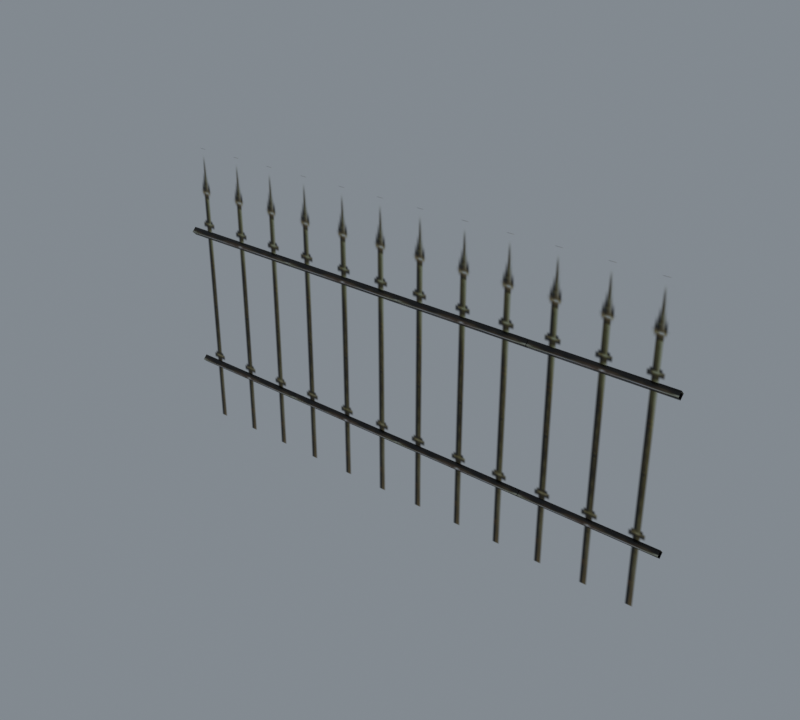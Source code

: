 # Source: import.blend  (saved by Blender 5.2.45; exported with 4.5.12 LTS)
import bpy
from mathutils import Matrix  # noqa: F401  (used for matrix-valued properties, if any)

bpy.ops.wm.read_factory_settings(use_empty=True)
scene = bpy.context.scene
scene.name = 'Beer01'

# ---- collections
col_collection = bpy.data.collections.new('Collection'); scene.collection.children.link(col_collection)

# ---- images (referenced by path relative to the original .blend; pixels are not part of the script)
import os
ASSET_DIR = os.environ.get("B2B_ASSET_DIR", "")  # directory of the original .blend (textures are referenced by path, not embedded)
HERE = os.path.dirname(os.path.abspath(__file__))  # packed textures are extracted next to this script under _unpacked/

def load_image(name, relpath, width, height, colorspace="sRGB"):
    """Load a texture the original file referenced (path relative to the .blend, or extracted next to this script)."""
    p = next((c for c in (os.path.join(HERE, relpath), os.path.join(ASSET_DIR, relpath)) if relpath and os.path.exists(c)), "")
    if p:
        img = bpy.data.images.load(p, check_existing=True)
        img.name = name
    else:  # same state as the original file: an image datablock whose file is absent (Cycles renders it pink)
        img = bpy.data.images.new(name, width, height)
        img.source = "FILE"
        img.filepath = "//" + (relpath or name)
    img.colorspace_settings.name = colorspace
    return img
img_steel_barred_b_jpg = load_image('steel_barred_b.jpg', '_unpacked/steel_barred_b.65253fac.jpg', 32, 32, 'sRGB')
img_steel_barred_a_tga = load_image('steel_barred_a.tga', '_unpacked/steel_barred_a.089b23a0.tga', 64, 128, 'sRGB')

# ---- materials (node trees are filled in below, after node groups)
mat_steel_barred_b_jpg = bpy.data.materials.new('steel_barred_b.jpg')
mat_steel_barred_b_jpg.diffuse_color = (0.4475, 0.9965, 0.6503, 1.0)
mat_steel_barred_a_tga = bpy.data.materials.new('steel_barred_a.tga')
mat_steel_barred_a_tga.diffuse_color = (0.4476, 0.5178, 0.8646, 1.0)

# ---- material node trees
mat_steel_barred_b_jpg.use_nodes = True; mat_steel_barred_b_jpg.node_tree.nodes.clear()
_N = mat_steel_barred_b_jpg.node_tree.nodes; _L = mat_steel_barred_b_jpg.node_tree.links
n0 = _N.new('ShaderNodeBsdfPrincipled'); n0.name = 'Principled BSDF'; n0.location = (-200, 100)
n0.inputs[10].default_value = 0.005
n1 = _N.new('ShaderNodeOutputMaterial'); n1.name = 'Material Output'; n1.location = (200, 100)
n2 = _N.new('ShaderNodeTexImage'); n2.name = 'Image Texture'; n2.location = (-600, 100)
n2.image = img_steel_barred_b_jpg
_L.new(n0.outputs[0], n1.inputs[0])
_L.new(n2.outputs[0], n0.inputs[0])
n1.is_active_output = True
mat_steel_barred_a_tga.use_nodes = True; mat_steel_barred_a_tga.node_tree.nodes.clear()
_N = mat_steel_barred_a_tga.node_tree.nodes; _L = mat_steel_barred_a_tga.node_tree.links
n0 = _N.new('ShaderNodeBsdfPrincipled'); n0.name = 'Principled BSDF'; n0.location = (-200, 100)
n0.inputs[10].default_value = 0.005
n1 = _N.new('ShaderNodeOutputMaterial'); n1.name = 'Material Output'; n1.location = (200, 100)
n2 = _N.new('ShaderNodeTexImage'); n2.name = 'Image Texture'; n2.location = (-600, 100)
n2.image = img_steel_barred_a_tga
_L.new(n0.outputs[0], n1.inputs[0])
_L.new(n2.outputs[0], n0.inputs[0])
_L.new(n2.outputs[1], n0.inputs[4])
n1.is_active_output = True

# ---- world
world_world = bpy.data.worlds.new('World'); scene.world = world_world
world_world.use_nodes = True; world_world.node_tree.nodes.clear()
_N = world_world.node_tree.nodes; _L = world_world.node_tree.links
n0 = _N.new('ShaderNodeOutputWorld'); n0.name = 'World Output'; n0.location = (200, 100)
n1 = _N.new('ShaderNodeBackground'); n1.name = 'Background'; n1.location = (-200, 100)
n1.inputs[0].default_value = (0.32, 0.36, 0.4, 1.0)
n1.inputs[1].default_value = 0.7
_L.new(n1.outputs[0], n0.inputs[0])
n0.is_active_output = True
world_world.color = (0.05088, 0.05088, 0.05088)
world_world.sun_shadow_jitter_overblur = 0.0

# ---- meshes
me_steelwall02 = bpy.data.meshes.new('SteelWall02')
me_steelwall02.from_pydata([(-199.7, 0.1146, 150.6), (-199.7, 3.207, 153.7), (-99.69, 3.207, 153.7), (-99.69, 0.1146, 150.6), (-199.7, 0.1146, 156.8), (-99.69, 0.1146, 156.8), (-199.7, -2.978, 153.7), (-99.69, -2.978, 153.7), (-199.7, -0.1384, 43.41), (-199.7, 2.954, 46.5), (-99.69, 2.954, 46.5), (-99.69, -0.1384, 43.41), (-199.7, -0.1384, 49.59), (-99.69, -0.1384, 49.59), (-199.7, -3.231, 46.5), (-99.69, -3.231, 46.5), (-99.69, 0.1146, 150.6), (-99.69, 3.207, 153.7), (0.3024, 3.207, 153.7), (0.3024, 0.1146, 150.6), (-99.69, 0.1146, 156.8), (0.3024, 0.1146, 156.8), (-99.69, -2.978, 153.7), (0.3024, -2.978, 153.7), (-99.69, -0.1384, 43.41), (-99.69, 2.954, 46.5), (0.3024, 2.954, 46.5), (0.3024, -0.1384, 43.41), (-99.69, -0.1384, 49.59), (0.3024, -0.1384, 49.59), (-99.69, -3.231, 46.5), (0.3024, -3.231, 46.5), (100.5, 0.1146, 150.6), (100.5, 3.207, 153.7), (200.5, 3.207, 153.7), (200.5, 0.1146, 150.6), (100.5, 0.1146, 156.8), (200.5, 0.1146, 156.8), (100.5, -2.978, 153.7), (200.5, -2.978, 153.7), (100.5, -0.1384, 43.41), (100.5, 2.954, 46.5), (200.5, 2.954, 46.5), (200.5, -0.1384, 43.41), (100.5, -0.1384, 49.59), (200.5, -0.1384, 49.59), (100.5, -3.231, 46.5), (200.5, -3.231, 46.5), (0.103, 0.1146, 150.6), (0.103, 3.207, 153.7), (100.1, 3.207, 153.7), (100.1, 0.1146, 150.6), (0.103, 0.1146, 156.8), (100.1, 0.1146, 156.8), (0.103, -2.978, 153.7), (100.1, -2.978, 153.7), (0.103, -0.1384, 43.41), (0.103, 2.954, 46.5), (100.1, 2.954, 46.5), (100.1, -0.1384, 43.41), (0.103, -0.1384, 49.59), (100.1, -0.1384, 49.59), (0.103, -3.231, 46.5), (100.1, -3.231, 46.5), (-199.7, -0.05581, 0.000389), (-99.69, -0.0558, 0.000397), (-99.69, -0.0558, 220.1), (-199.7, -0.0558, 220.1), (-99.69, -0.05581, 0.000389), (0.3024, -0.0558, 0.000397), (0.3024, -0.0558, 220.1), (-99.69, -0.0558, 220.1), (100.5, -0.05581, 0.000389), (200.5, -0.0558, 0.000397), (200.5, -0.0558, 220.1), (100.5, -0.0558, 220.1), (0.103, -0.05581, 0.000389), (100.1, -0.0558, 0.000397), (100.1, -0.0558, 220.1), (0.1029, -0.0558, 220.1)], [], [(0, 1, 2), (2, 3, 0), (1, 4, 5), (5, 2, 1), (4, 6, 7), (7, 5, 4), (6, 0, 3), (3, 7, 6), (8, 9, 10), (10, 11, 8), (9, 12, 13), (13, 10, 9), (12, 14, 15), (15, 13, 12), (14, 8, 11), (11, 15, 14), (16, 17, 18), (18, 19, 16), (17, 20, 21), (21, 18, 17), (20, 22, 23), (23, 21, 20), (22, 16, 19), (19, 23, 22), (24, 25, 26), (26, 27, 24), (25, 28, 29), (29, 26, 25), (28, 30, 31), (31, 29, 28), (30, 24, 27), (27, 31, 30), (32, 33, 34), (34, 35, 32), (33, 36, 37), (37, 34, 33), (36, 38, 39), (39, 37, 36), (38, 32, 35), (35, 39, 38), (40, 41, 42), (42, 43, 40), (41, 44, 45), (45, 42, 41), (44, 46, 47), (47, 45, 44), (46, 40, 43), (43, 47, 46), (48, 49, 50), (50, 51, 48), (49, 52, 53), (53, 50, 49), (52, 54, 55), (55, 53, 52), (54, 48, 51), (51, 55, 54), (56, 57, 58), (58, 59, 56), (57, 60, 61), (61, 58, 57), (60, 62, 63), (63, 61, 60), (62, 56, 59), (59, 63, 62), (64, 65, 66), (66, 67, 64), (68, 69, 70), (70, 71, 68), (72, 73, 74), (74, 75, 72), (76, 77, 78), (78, 79, 76)])
me_steelwall02.polygons.foreach_set('use_smooth', [True] * 72)
me_steelwall02.polygons.foreach_set('material_index', [0, 0, 0, 0, 0, 0, 0, 0, 0, 0, 0, 0, 0, 0, 0, 0, 0, 0, 0, 0, 0, 0, 0, 0, 0, 0, 0, 0, 0, 0, 0, 0, 0, 0, 0, 0, 0, 0, 0, 0, 0, 0, 0, 0, 0, 0, 0, 0, 0, 0, 0, 0, 0, 0, 0, 0, 0, 0, 0, 0, 0, 0, 0, 0, 1, 1, 1, 1, 1, 1, 1, 1])
_uv = me_steelwall02.uv_layers.new(name='Float2')
_uv.uv.foreach_set('vector', [0.4551, -0.0007, 0.2693, -0.0007, 0.2693, 0.9983, 0.2693, 0.9983, 0.4551, 0.9983, 0.4551, -0.0007, 0.2693, -0.0007, 0.0835, -0.0007, 0.0835, 0.9983, 0.0835, 0.9983, 0.2693, 0.9983, 0.2693, -0.0007, 0.0835, -0.0007, 0.2693, -0.0007, 0.2693, 0.9983, 0.2693, 0.9983, 0.0835, 0.9983, 0.0835, -0.0007, 0.2693, -0.0007, 0.4551, -0.0007, 0.4551, 0.9983, 0.4551, 0.9983, 0.2693, 0.9983, 0.2693, -0.0007, 0.4547, -0.0007, 0.2689, -0.0007, 0.2689, 0.9983, 0.2689, 0.9983, 0.4547, 0.9983, 0.4547, -0.0007, 0.2689, -0.0007, 0.0831, -0.0007, 0.0831, 0.9983, 0.0831, 0.9983, 0.2689, 0.9983, 0.2689, -0.0007, 0.0831, -0.0007, 0.2689, -0.0007, 0.2689, 0.9983, 0.2689, 0.9983, 0.0831, 0.9983, 0.0831, -0.0007, 0.2689, -0.0007, 0.4547, -0.0007, 0.4547, 0.9983, 0.4547, 0.9983, 0.2689, 0.9983, 0.2689, -0.0007, 0.4551, -0.0007, 0.2693, -0.0007, 0.2693, 0.9983, 0.2693, 0.9983, 0.4551, 0.9983, 0.4551, -0.0007, 0.2693, -0.0007, 0.0835, -0.0007, 0.0835, 0.9983, 0.0835, 0.9983, 0.2693, 0.9983, 0.2693, -0.0007, 0.0835, -0.0007, 0.2693, -0.0007, 0.2693, 0.9983, 0.2693, 0.9983, 0.0835, 0.9983, 0.0835, -0.0007, 0.2693, -0.0007, 0.4551, -0.0007, 0.4551, 0.9983, 0.4551, 0.9983, 0.2693, 0.9983, 0.2693, -0.0007, 0.4547, -0.0007, 0.2689, -0.0007, 0.2689, 0.9983, 0.2689, 0.9983, 0.4547, 0.9983, 0.4547, -0.0007, 0.2689, -0.0007, 0.0831, -0.0007, 0.0831, 0.9983, 0.0831, 0.9983, 0.2689, 0.9983, 0.2689, -0.0007, 0.0831, -0.0007, 0.2689, -0.0007, 0.2689, 0.9983, 0.2689, 0.9983, 0.0831, 0.9983, 0.0831, -0.0007, 0.2689, -0.0007, 0.4547, -0.0007, 0.4547, 0.9983, 0.4547, 0.9983, 0.2689, 0.9983, 0.2689, -0.0007, 0.4551, -0.0007, 0.2693, -0.0007, 0.2693, 0.9983, 0.2693, 0.9983, 0.4551, 0.9983, 0.4551, -0.0007, 0.2693, -0.0007, 0.0835, -0.0007, 0.0835, 0.9983, 0.0835, 0.9983, 0.2693, 0.9983, 0.2693, -0.0007, 0.0835, -0.0007, 0.2693, -0.0007, 0.2693, 0.9983, 0.2693, 0.9983, 0.0835, 0.9983, 0.0835, -0.0007, 0.2693, -0.0007, 0.4551, -0.0007, 0.4551, 0.9983, 0.4551, 0.9983, 0.2693, 0.9983, 0.2693, -0.0007, 0.4547, -0.0007, 0.2689, -0.0007, 0.2689, 0.9983, 0.2689, 0.9983, 0.4547, 0.9983, 0.4547, -0.0007, 0.2689, -0.0007, 0.0831, -0.0007, 0.0831, 0.9983, 0.0831, 0.9983, 0.2689, 0.9983, 0.2689, -0.0007, 0.0831, -0.0007, 0.2689, -0.0007, 0.2689, 0.9983, 0.2689, 0.9983, 0.0831, 0.9983, 0.0831, -0.0007, 0.2689, -0.0007, 0.4547, -0.0007, 0.4547, 0.9983, 0.4547, 0.9983, 0.2689, 0.9983, 0.2689, -0.0007, 0.4551, -0.0007, 0.2693, -0.0007, 0.2693, 0.9983, 0.2693, 0.9983, 0.4551, 0.9983, 0.4551, -0.0007, 0.2693, -0.0007, 0.0835, -0.0007, 0.0835, 0.9983, 0.0835, 0.9983, 0.2693, 0.9983, 0.2693, -0.0007, 0.0835, -0.0007, 0.2693, -0.0007, 0.2693, 0.9983, 0.2693, 0.9983, 0.0835, 0.9983, 0.0835, -0.0007, 0.2693, -0.0007, 0.4551, -0.0007, 0.4551, 0.9983, 0.4551, 0.9983, 0.2693, 0.9983, 0.2693, -0.0007, 0.4547, -0.0007, 0.2689, -0.0007, 0.2689, 0.9983, 0.2689, 0.9983, 0.4547, 0.9983, 0.4547, -0.0007, 0.2689, -0.0007, 0.0831, -0.0007, 0.0831, 0.9983, 0.0831, 0.9983, 0.2689, 0.9983, 0.2689, -0.0007, 0.0831, -0.0007, 0.2689, -0.0007, 0.2689, 0.9983, 0.2689, 0.9983, 0.0831, 0.9983, 0.0831, -0.0007, 0.2689, -0.0007, 0.4547, -0.0007, 0.4547, 0.9983, 0.4547, 0.9983, 0.2689, 0.9983, 0.2689, -0.0007, 0.0005, 0.0005, 0.9995, 0.0005, 0.9995, 0.9995, 0.9995, 0.9995, 0.0005, 0.9995, 0.0005, 0.0005, 0.0005, 0.0005, 0.9995, 0.0005, 0.9995, 0.9995, 0.9995, 0.9995, 0.0005, 0.9995, 0.0005, 0.0005, 0.0005, 0.0005, 0.9995, 0.0005, 0.9995, 0.9995, 0.9995, 0.9995, 0.0005, 0.9995, 0.0005, 0.0005, 0.0005, 0.0005, 0.9995, 0.0005, 0.9995, 0.9995, 0.9995, 0.9995, 0.0005, 0.9995, 0.0005, 0.0005])
me_steelwall02.materials.append(mat_steel_barred_b_jpg)
me_steelwall02.materials.append(mat_steel_barred_a_tga)
me_steelwall02.update()
me_steelwall02.normals_split_custom_set([tuple(v) for v in zip(*[iter([-1.409e-07, 0.3162, -0.9487, -4.425e-08, 0.9487, 0.3162, 1.409e-07, 0.9487, -0.3162, 1.409e-07, 0.9487, -0.3162, 1.17e-07, -0.3162, -0.9487, -1.409e-07, 0.3162, -0.9487, -4.425e-08, 0.9487, 0.3162, -2.039e-08, -0.3162, 0.9487, 4.425e-08, 0.3162, 0.9487, 4.425e-08, 0.3162, 0.9487, 1.409e-07, 0.9487, -0.3162, -4.425e-08, 0.9487, 0.3162, -2.039e-08, -0.3162, 0.9487, -1.17e-07, -0.9487, -0.3162, 2.039e-08, -0.9487, 0.3162, 2.039e-08, -0.9487, 0.3162, 4.425e-08, 0.3162, 0.9487, -2.039e-08, -0.3162, 0.9487, -1.17e-07, -0.9487, -0.3162, -1.409e-07, 0.3162, -0.9487, 1.17e-07, -0.3162, -0.9487, 1.17e-07, -0.3162, -0.9487, 2.039e-08, -0.9487, 0.3162, -1.17e-07, -0.9487, -0.3162, -7.612e-08, 0.3162, -0.9487, -1.042e-08, 0.9487, 0.3162, 1.371e-08, 0.9487, -0.3162, 1.371e-08, 0.9487, -0.3162, -4.622e-09, -0.3162, -0.9487, -7.612e-08, 0.3162, -0.9487, -1.042e-08, 0.9487, 0.3162, 1.258e-07, -0.3162, 0.9487, -5.2e-08, 0.3162, 0.9487, -5.2e-08, 0.3162, 0.9487, 1.371e-08, 0.9487, -0.3162, -1.042e-08, 0.9487, 0.3162, 1.258e-07, -0.3162, 0.9487, 6.704e-08, -0.9487, -0.3162, -6.338e-08, -0.9487, 0.3162, -6.338e-08, -0.9487, 0.3162, -5.2e-08, 0.3162, 0.9487, 1.258e-07, -0.3162, 0.9487, 6.704e-08, -0.9487, -0.3162, -7.612e-08, 0.3162, -0.9487, -4.622e-09, -0.3162, -0.9487, -4.622e-09, -0.3162, -0.9487, -6.338e-08, -0.9487, 0.3162, 6.704e-08, -0.9487, -0.3162, -1.409e-07, 0.3162, -0.9487, -4.425e-08, 0.9487, 0.3162, 1.409e-07, 0.9487, -0.3162, 1.409e-07, 0.9487, -0.3162, 1.17e-07, -0.3162, -0.9487, -1.409e-07, 0.3162, -0.9487, -4.425e-08, 0.9487, 0.3162, -2.039e-08, -0.3162, 0.9487, 4.425e-08, 0.3162, 0.9487, 4.425e-08, 0.3162, 0.9487, 1.409e-07, 0.9487, -0.3162, -4.425e-08, 0.9487, 0.3162, -2.039e-08, -0.3162, 0.9487, -1.17e-07, -0.9487, -0.3162, 2.039e-08, -0.9487, 0.3162, 2.039e-08, -0.9487, 0.3162, 4.425e-08, 0.3162, 0.9487, -2.039e-08, -0.3162, 0.9487, -1.17e-07, -0.9487, -0.3162, -1.409e-07, 0.3162, -0.9487, 1.17e-07, -0.3162, -0.9487, 1.17e-07, -0.3162, -0.9487, 2.039e-08, -0.9487, 0.3162, -1.17e-07, -0.9487, -0.3162, -7.612e-08, 0.3162, -0.9487, -1.042e-08, 0.9487, 0.3162, 1.371e-08, 0.9487, -0.3162, 1.371e-08, 0.9487, -0.3162, -4.622e-09, -0.3162, -0.9487, -7.612e-08, 0.3162, -0.9487, -1.042e-08, 0.9487, 0.3162, 1.258e-07, -0.3162, 0.9487, -5.2e-08, 0.3162, 0.9487, -5.2e-08, 0.3162, 0.9487, 1.371e-08, 0.9487, -0.3162, -1.042e-08, 0.9487, 0.3162, 1.258e-07, -0.3162, 0.9487, 6.704e-08, -0.9487, -0.3162, -6.338e-08, -0.9487, 0.3162, -6.338e-08, -0.9487, 0.3162, -5.2e-08, 0.3162, 0.9487, 1.258e-07, -0.3162, 0.9487, 6.704e-08, -0.9487, -0.3162, -7.612e-08, 0.3162, -0.9487, -4.622e-09, -0.3162, -0.9487, -4.622e-09, -0.3162, -0.9487, -6.338e-08, -0.9487, 0.3162, 6.704e-08, -0.9487, -0.3162, -1.409e-07, 0.3162, -0.9487, -4.425e-08, 0.9487, 0.3162, 1.409e-07, 0.9487, -0.3162, 1.409e-07, 0.9487, -0.3162, 1.17e-07, -0.3162, -0.9487, -1.409e-07, 0.3162, -0.9487, -4.425e-08, 0.9487, 0.3162, -2.039e-08, -0.3162, 0.9487, 4.425e-08, 0.3162, 0.9487, 4.425e-08, 0.3162, 0.9487, 1.409e-07, 0.9487, -0.3162, -4.425e-08, 0.9487, 0.3162, -2.039e-08, -0.3162, 0.9487, -1.17e-07, -0.9487, -0.3162, 2.039e-08, -0.9487, 0.3162, 2.039e-08, -0.9487, 0.3162, 4.425e-08, 0.3162, 0.9487, -2.039e-08, -0.3162, 0.9487, -1.17e-07, -0.9487, -0.3162, -1.409e-07, 0.3162, -0.9487, 1.17e-07, -0.3162, -0.9487, 1.17e-07, -0.3162, -0.9487, 2.039e-08, -0.9487, 0.3162, -1.17e-07, -0.9487, -0.3162, -7.612e-08, 0.3162, -0.9487, -1.042e-08, 0.9487, 0.3162, 1.371e-08, 0.9487, -0.3162, 1.371e-08, 0.9487, -0.3162, -4.622e-09, -0.3162, -0.9487, -7.612e-08, 0.3162, -0.9487, -1.042e-08, 0.9487, 0.3162, 1.258e-07, -0.3162, 0.9487, -5.2e-08, 0.3162, 0.9487, -5.2e-08, 0.3162, 0.9487, 1.371e-08, 0.9487, -0.3162, -1.042e-08, 0.9487, 0.3162, 1.258e-07, -0.3162, 0.9487, 6.704e-08, -0.9487, -0.3162, -6.338e-08, -0.9487, 0.3162, -6.338e-08, -0.9487, 0.3162, -5.2e-08, 0.3162, 0.9487, 1.258e-07, -0.3162, 0.9487, 6.704e-08, -0.9487, -0.3162, -7.612e-08, 0.3162, -0.9487, -4.622e-09, -0.3162, -0.9487, -4.622e-09, -0.3162, -0.9487, -6.338e-08, -0.9487, 0.3162, 6.704e-08, -0.9487, -0.3162, -1.409e-07, 0.3162, -0.9487, -4.425e-08, 0.9487, 0.3162, 1.028e-05, 0.9487, -0.3162, 1.028e-05, 0.9487, -0.3162, 1.17e-07, -0.3162, -0.9487, -1.409e-07, 0.3162, -0.9487, -4.425e-08, 0.9487, 0.3162, -2.039e-08, -0.3162, 0.9487, 4.425e-08, 0.3161, 0.9487, 4.425e-08, 0.3161, 0.9487, 1.028e-05, 0.9487, -0.3162, -4.425e-08, 0.9487, 0.3162, -2.039e-08, -0.3162, 0.9487, -1.17e-07, -0.9487, -0.3162, -1.012e-05, -0.9487, 0.3161, -1.012e-05, -0.9487, 0.3161, 4.425e-08, 0.3161, 0.9487, -2.039e-08, -0.3162, 0.9487, -1.17e-07, -0.9487, -0.3162, -1.409e-07, 0.3162, -0.9487, 1.17e-07, -0.3162, -0.9487, 1.17e-07, -0.3162, -0.9487, -1.012e-05, -0.9487, 0.3161, -1.17e-07, -0.9487, -0.3162, -7.612e-08, 0.3162, -0.9487, -1.042e-08, 0.9487, 0.3162, 1.371e-08, 0.9487, -0.3162, 1.371e-08, 0.9487, -0.3162, -4.622e-09, -0.3162, -0.9487, -7.612e-08, 0.3162, -0.9487, -1.042e-08, 0.9487, 0.3162, 1.258e-07, -0.3162, 0.9487, -5.2e-08, 0.3162, 0.9487, -5.2e-08, 0.3162, 0.9487, 1.371e-08, 0.9487, -0.3162, -1.042e-08, 0.9487, 0.3162, 1.258e-07, -0.3162, 0.9487, 6.704e-08, -0.9487, -0.3162, -6.338e-08, -0.9487, 0.3162, -6.338e-08, -0.9487, 0.3162, -5.2e-08, 0.3162, 0.9487, 1.258e-07, -0.3162, 0.9487, 6.704e-08, -0.9487, -0.3162, -7.612e-08, 0.3162, -0.9487, -4.622e-09, -0.3162, -0.9487, -4.622e-09, -0.3162, -0.9487, -6.338e-08, -0.9487, 0.3162, 6.704e-08, -0.9487, -0.3162, 5.372e-08, -1.0, -1.076e-08, 7e-08, -1.0, -1.816e-08, 2.631e-08, -1.0, 1.7e-09, 2.631e-08, -1.0, 1.7e-09, 1.002e-08, -1.0, 9.101e-09, 5.372e-08, -1.0, -1.076e-08, 5.372e-08, -1.0, -1.076e-08, 7e-08, -1.0, -1.816e-08, 2.631e-08, -1.0, 1.7e-09, 2.631e-08, -1.0, 1.7e-09, 1.002e-08, -1.0, 9.101e-09, 5.372e-08, -1.0, -1.076e-08, 5.372e-08, -1.0, -1.076e-08, 7e-08, -1.0, -1.816e-08, 2.631e-08, -1.0, 1.7e-09, 2.631e-08, -1.0, 1.7e-09, 1.002e-08, -1.0, 9.101e-09, 5.372e-08, -1.0, -1.076e-08, 5.372e-08, -1.0, -1.076e-08, 7e-08, -1.0, -1.816e-08, 2.631e-08, -1.0, 1.69e-09, 2.631e-08, -1.0, 1.69e-09, 1.002e-08, -1.0, 9.088e-09, 5.372e-08, -1.0, -1.076e-08])] * 3)])
arm_steelwall02_skeleton = bpy.data.armatures.new('SteelWall02_skeleton')  # bones are not reproduced

# ---- objects
ob_steelwall02_skeleton = bpy.data.objects.new('SteelWall02_skeleton', arm_steelwall02_skeleton)
ob_steelwall02 = bpy.data.objects.new('SteelWall02', me_steelwall02)

# ---- transforms, parenting, visibility, modifiers, constraints
ob_steelwall02_skeleton.location = (0.0, 0.0, 0.0)
ob_steelwall02_skeleton.show_in_front = True
ob_steelwall02.parent = ob_steelwall02_skeleton
ob_steelwall02.location = (0.0, 0.0, 0.0)
_vg = ob_steelwall02.vertex_groups.new(name='Box04')
_vg.add([0, 1, 2, 3, 4, 5, 6, 7, 8, 9, 10, 11, 12, 13, 14, 15, 64, 65, 66, 67], 1.0, 'REPLACE')
_vg = ob_steelwall02.vertex_groups.new(name='Box05')
_vg.add([16, 17, 18, 19, 20, 21, 22, 23, 24, 25, 26, 27, 28, 29, 30, 31, 68, 69, 70, 71], 1.0, 'REPLACE')
_vg = ob_steelwall02.vertex_groups.new(name='Box06')
_vg.add([32, 33, 34, 35, 36, 37, 38, 39, 40, 41, 42, 43, 44, 45, 46, 47, 72, 73, 74, 75], 1.0, 'REPLACE')
_vg = ob_steelwall02.vertex_groups.new(name='Box07')
_vg.add([48, 49, 50, 51, 52, 53, 54, 55, 56, 57, 58, 59, 60, 61, 62, 63, 76, 77, 78, 79], 1.0, 'REPLACE')
_m = ob_steelwall02.modifiers.new('Armature', 'ARMATURE')
_m.object = ob_steelwall02_skeleton

# ---- collection membership
scene.collection.objects.link(ob_steelwall02_skeleton)
scene.collection.objects.link(ob_steelwall02)

# ---- scene / render settings (as saved in the file)
scene.frame_start = 0; scene.frame_end = 0; scene.frame_set(0)
scene.render.engine = 'CYCLES'
scene.render.resolution_x = 400
scene.render.resolution_y = 360
scene.render.film_transparent = True
scene.render.bake_bias = 0.0
scene.render.bake_samples = 0
scene.render.compositor_device = 'GPU'
scene.cycles.samples = 8
scene.eevee.use_volume_custom_range = False
scene.eevee.fast_gi_thickness_near = 0.1
scene.eevee.fast_gi_thickness_far = 0.0
scene.eevee.ray_tracing_options.screen_trace_thickness = 0.1
scene.view_settings.view_transform = 'Standard'
bpy.context.view_layer.update()

# ---- added for rendering (the .blend has no active camera): camera
cam_auto = bpy.data.cameras.new('AutoCamera')
cam_auto.lens = 50.0
cam_auto.sensor_width = 36.0
cam_auto.clip_end = 7416.18
ob_auto_camera = bpy.data.objects.new('AutoCamera', cam_auto)
scene.collection.objects.link(ob_auto_camera)
ob_auto_camera.location = (422.972, -507.103, 448.097)
ob_auto_camera.rotation_euler = (1.09748, -7.21219e-08, 0.694738)
scene.camera = ob_auto_camera
bpy.context.view_layer.update()
